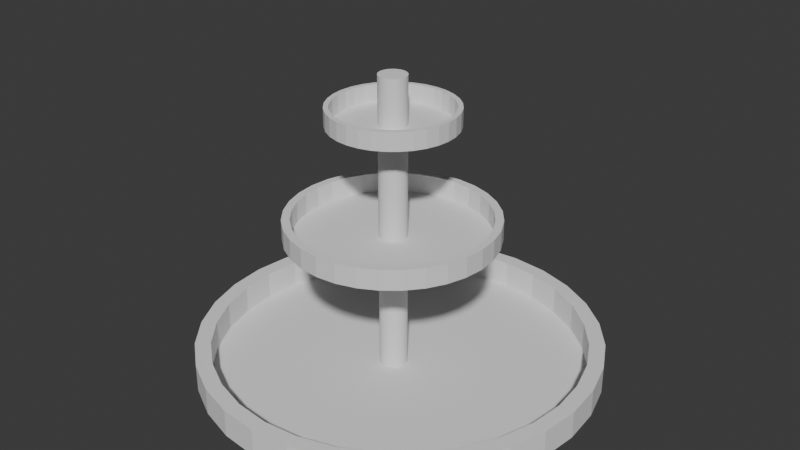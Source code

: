 # Source: Fountain.blend  (saved by Blender 4.0.36; exported with 4.5.12 LTS)
import bpy
from mathutils import Matrix  # noqa: F401  (used for matrix-valued properties, if any)

bpy.ops.wm.read_factory_settings(use_empty=True)
scene = bpy.context.scene
scene.name = 'Scene'

# ---- collections
col_collection = bpy.data.collections.new('Collection'); scene.collection.children.link(col_collection)

# ---- world
world_world = bpy.data.worlds.new('World'); scene.world = world_world
world_world.use_nodes = True; world_world.node_tree.nodes.clear()
_N = world_world.node_tree.nodes; _L = world_world.node_tree.links
n0 = _N.new('ShaderNodeOutputWorld'); n0.name = 'World Output'; n0.location = (300, 300)
n1 = _N.new('ShaderNodeBackground'); n1.name = 'Background'; n1.location = (10, 300)
n1.inputs[0].default_value = (0.05088, 0.05088, 0.05088, 1.0)
_L.new(n1.outputs[0], n0.inputs[0])
n0.is_active_output = True
world_world.color = (0.05088, 0.05088, 0.05088)
world_world.use_sun_shadow = False
world_world.sun_shadow_jitter_overblur = 0.0

# ---- meshes
me_cylinder_004 = bpy.data.meshes.new('Cylinder.004')
me_cylinder_004.from_pydata([(0.0, 1.0, -1.0), (0.0, 0.9223, 1.0), (0.1951, 0.9808, -1.0), (0.1799, 0.9045, 1.0), (0.3827, 0.9239, -1.0), (0.3529, 0.8521, 1.0), (0.5556, 0.8315, -1.0), (0.5124, 0.7668, 1.0), (0.7071, 0.7071, -1.0), (0.6521, 0.6521, 1.0), (0.8315, 0.5556, -1.0), (0.7668, 0.5124, 1.0), (0.9239, 0.3827, -1.0), (0.8521, 0.3529, 1.0), (0.9808, 0.1951, -1.0), (0.9045, 0.1799, 1.0), (1.0, 0.0, -1.0), (0.9223, 0.0, 1.0), (0.9808, -0.1951, -1.0), (0.9045, -0.1799, 1.0), (0.9239, -0.3827, -1.0), (0.8521, -0.3529, 1.0), (0.8315, -0.5556, -1.0), (0.7668, -0.5124, 1.0), (0.7071, -0.7071, -1.0), (0.6521, -0.6521, 1.0), (0.5556, -0.8315, -1.0), (0.5124, -0.7668, 1.0), (0.3827, -0.9239, -1.0), (0.3529, -0.8521, 1.0), (0.1951, -0.9808, -1.0), (0.1799, -0.9045, 1.0), (0.0, -1.0, -1.0), (0.0, -0.9223, 1.0), (-0.1951, -0.9808, -1.0), (-0.1799, -0.9045, 1.0), (-0.3827, -0.9239, -1.0), (-0.3529, -0.8521, 1.0), (-0.5556, -0.8315, -1.0), (-0.5124, -0.7668, 1.0), (-0.7071, -0.7071, -1.0), (-0.6521, -0.6521, 1.0), (-0.8315, -0.5556, -1.0), (-0.7668, -0.5124, 1.0), (-0.9239, -0.3827, -1.0), (-0.8521, -0.3529, 1.0), (-0.9808, -0.1951, -1.0), (-0.9045, -0.1799, 1.0), (-1.0, 0.0, -1.0), (-0.9223, 0.0, 1.0), (-0.9808, 0.1951, -1.0), (-0.9045, 0.1799, 1.0), (-0.9239, 0.3827, -1.0), (-0.8521, 0.3529, 1.0), (-0.8315, 0.5556, -1.0), (-0.7668, 0.5124, 1.0), (-0.7071, 0.7071, -1.0), (-0.6521, 0.6521, 1.0), (-0.5556, 0.8315, -1.0), (-0.5124, 0.7668, 1.0), (-0.3827, 0.9239, -1.0), (-0.3529, 0.8521, 1.0), (-0.1951, 0.9808, -1.0), (-0.1799, 0.9045, 1.0), (0.1951, 0.9808, 1.0), (0.0, 1.0, 1.0), (0.3827, 0.9239, 1.0), (0.5556, 0.8315, 1.0), (0.7071, 0.7071, 1.0), (0.8315, 0.5556, 1.0), (0.9239, 0.3827, 1.0), (0.9808, 0.1951, 1.0), (1.0, 0.0, 1.0), (0.9808, -0.1951, 1.0), (0.9239, -0.3827, 1.0), (0.8315, -0.5556, 1.0), (0.7071, -0.7071, 1.0), (0.5556, -0.8315, 1.0), (0.3827, -0.9239, 1.0), (0.1951, -0.9808, 1.0), (0.0, -1.0, 1.0), (-0.1951, -0.9808, 1.0), (-0.3827, -0.9239, 1.0), (-0.5556, -0.8315, 1.0), (-0.7071, -0.7071, 1.0), (-0.8315, -0.5556, 1.0), (-0.9239, -0.3827, 1.0), (-0.9808, -0.1951, 1.0), (-1.0, 0.0, 1.0), (-0.9808, 0.1951, 1.0), (-0.9239, 0.3827, 1.0), (-0.8315, 0.5556, 1.0), (-0.7071, 0.7071, 1.0), (-0.5556, 0.8315, 1.0), (-0.3827, 0.9239, 1.0), (-0.1951, 0.9808, 1.0), (0.1799, 0.9045, -0.9981), (-1.27e-09, 0.9223, -0.9981), (0.3529, 0.8521, -0.9981), (0.5124, 0.7668, -0.9981), (0.6521, 0.6521, -0.9981), (0.7668, 0.5124, -0.9981), (0.8521, 0.3529, -0.9981), (0.9045, 0.1799, -0.9981), (0.9223, 0.0, -0.9981), (0.9045, -0.1799, -0.9981), (0.8521, -0.3529, -0.9981), (0.7668, -0.5124, -0.9981), (0.6521, -0.6521, -0.9981), (0.5124, -0.7668, -0.9981), (0.3529, -0.8521, -0.9981), (0.1799, -0.9045, -0.9981), (-1.27e-09, -0.9223, -0.9981), (-0.1799, -0.9045, -0.9981), (-0.3529, -0.8521, -0.9981), (-0.5124, -0.7668, -0.9981), (-0.6521, -0.6521, -0.9981), (-0.7668, -0.5124, -0.9981), (-0.8521, -0.3529, -0.9981), (-0.9045, -0.1799, -0.9981), (-0.9223, 0.0, -0.9981), (-0.9045, 0.1799, -0.9981), (-0.8521, 0.3529, -0.9981), (-0.7668, 0.5124, -0.9981), (-0.6521, 0.6521, -0.9981), (-0.5124, 0.7668, -0.9981), (-0.3529, 0.8521, -0.9981), (-0.1799, 0.9045, -0.9981)], [], [(0, 65, 64, 2), (2, 64, 66, 4), (4, 66, 67, 6), (6, 67, 68, 8), (8, 68, 69, 10), (10, 69, 70, 12), (12, 70, 71, 14), (14, 71, 72, 16), (16, 72, 73, 18), (18, 73, 74, 20), (20, 74, 75, 22), (22, 75, 76, 24), (24, 76, 77, 26), (26, 77, 78, 28), (28, 78, 79, 30), (30, 79, 80, 32), (32, 80, 81, 34), (34, 81, 82, 36), (36, 82, 83, 38), (38, 83, 84, 40), (40, 84, 85, 42), (42, 85, 86, 44), (44, 86, 87, 46), (46, 87, 88, 48), (48, 88, 89, 50), (50, 89, 90, 52), (52, 90, 91, 54), (54, 91, 92, 56), (56, 92, 93, 58), (58, 93, 94, 60), (27, 25, 108, 109), (60, 94, 95, 62), (62, 95, 65, 0), (0, 2, 4, 6, 8, 10, 12, 14, 16, 18, 20, 22, 24, 26, 28, 30, 32, 34, 36, 38, 40, 42, 44, 46, 48, 50, 52, 54, 56, 58, 60, 62), (1, 3, 64, 65), (3, 5, 66, 64), (5, 7, 67, 66), (7, 9, 68, 67), (9, 11, 69, 68), (11, 13, 70, 69), (13, 15, 71, 70), (15, 17, 72, 71), (17, 19, 73, 72), (19, 21, 74, 73), (21, 23, 75, 74), (23, 25, 76, 75), (25, 27, 77, 76), (27, 29, 78, 77), (29, 31, 79, 78), (31, 33, 80, 79), (33, 35, 81, 80), (35, 37, 82, 81), (37, 39, 83, 82), (39, 41, 84, 83), (41, 43, 85, 84), (43, 45, 86, 85), (45, 47, 87, 86), (47, 49, 88, 87), (49, 51, 89, 88), (51, 53, 90, 89), (53, 55, 91, 90), (55, 57, 92, 91), (57, 59, 93, 92), (59, 61, 94, 93), (61, 63, 95, 94), (63, 1, 65, 95), (96, 97, 127, 126, 125, 124, 123, 122, 121, 120, 119, 118, 117, 116, 115, 114, 113, 112, 111, 110, 109, 108, 107, 106, 105, 104, 103, 102, 101, 100, 99, 98), (55, 53, 122, 123), (29, 27, 109, 110), (3, 1, 97, 96), (57, 55, 123, 124), (31, 29, 110, 111), (5, 3, 96, 98), (59, 57, 124, 125), (33, 31, 111, 112), (7, 5, 98, 99), (61, 59, 125, 126), (35, 33, 112, 113), (9, 7, 99, 100), (63, 61, 126, 127), (37, 35, 113, 114), (11, 9, 100, 101), (1, 63, 127, 97), (39, 37, 114, 115), (13, 11, 101, 102), (41, 39, 115, 116), (15, 13, 102, 103), (43, 41, 116, 117), (17, 15, 103, 104), (45, 43, 117, 118), (19, 17, 104, 105), (47, 45, 118, 119), (21, 19, 105, 106), (49, 47, 119, 120), (23, 21, 106, 107), (51, 49, 120, 121), (25, 23, 107, 108), (53, 51, 121, 122)])
_uv = me_cylinder_004.uv_layers.new(name='UVMap')
_uv.uv.foreach_set('vector', [1.0, 0.5, 1.0, 1.0, 0.9688, 1.0, 0.9688, 0.5, 0.9688, 0.5, 0.9688, 1.0, 0.9375, 1.0, 0.9375, 0.5, 0.9375, 0.5, 0.9375, 1.0, 0.9062, 1.0, 0.9062, 0.5, 0.9062, 0.5, 0.9062, 1.0, 0.875, 1.0, 0.875, 0.5, 0.875, 0.5, 0.875, 1.0, 0.8438, 1.0, 0.8438, 0.5, 0.8438, 0.5, 0.8438, 1.0, 0.8125, 1.0, 0.8125, 0.5, 0.8125, 0.5, 0.8125, 1.0, 0.7812, 1.0, 0.7812, 0.5, 0.7812, 0.5, 0.7812, 1.0, 0.75, 1.0, 0.75, 0.5, 0.75, 0.5, 0.75, 1.0, 0.7188, 1.0, 0.7188, 0.5, 0.7188, 0.5, 0.7188, 1.0, 0.6875, 1.0, 0.6875, 0.5, 0.6875, 0.5, 0.6875, 1.0, 0.6562, 1.0, 0.6562, 0.5, 0.6562, 0.5, 0.6562, 1.0, 0.625, 1.0, 0.625, 0.5, 0.625, 0.5, 0.625, 1.0, 0.5938, 1.0, 0.5938, 0.5, 0.5938, 0.5, 0.5938, 1.0, 0.5625, 1.0, 0.5625, 0.5, 0.5625, 0.5, 0.5625, 1.0, 0.5312, 1.0, 0.5312, 0.5, 0.5312, 0.5, 0.5312, 1.0, 0.5, 1.0, 0.5, 0.5, 0.5, 0.5, 0.5, 1.0, 0.4688, 1.0, 0.4688, 0.5, 0.4688, 0.5, 0.4688, 1.0, 0.4375, 1.0, 0.4375, 0.5, 0.4375, 0.5, 0.4375, 1.0, 0.4062, 1.0, 0.4062, 0.5, 0.4062, 0.5, 0.4062, 1.0, 0.375, 1.0, 0.375, 0.5, 0.375, 0.5, 0.375, 1.0, 0.3438, 1.0, 0.3438, 0.5, 0.3438, 0.5, 0.3438, 1.0, 0.3125, 1.0, 0.3125, 0.5, 0.3125, 0.5, 0.3125, 1.0, 0.2812, 1.0, 0.2812, 0.5, 0.2812, 0.5, 0.2812, 1.0, 0.25, 1.0, 0.25, 0.5, 0.25, 0.5, 0.25, 1.0, 0.2188, 1.0, 0.2188, 0.5, 0.2188, 0.5, 0.2188, 1.0, 0.1875, 1.0, 0.1875, 0.5, 0.1875, 0.5, 0.1875, 1.0, 0.1562, 1.0, 0.1562, 0.5, 0.1562, 0.5, 0.1562, 1.0, 0.125, 1.0, 0.125, 0.5, 0.125, 0.5, 0.125, 1.0, 0.09375, 1.0, 0.09375, 0.5, 0.09375, 0.5, 0.09375, 1.0, 0.0625, 1.0, 0.0625, 0.5, 0.373, 0.06596, 0.4065, 0.09349, 0.4065, 0.09349, 0.373, 0.06596, 0.0625, 0.5, 0.0625, 1.0, 0.03125, 1.0, 0.03125, 0.5, 0.03125, 0.5, 0.03125, 1.0, 0.0, 1.0, 0.0, 0.5, 0.75, 0.49, 0.7968, 0.4854, 0.8418, 0.4717, 0.8833, 0.4496, 0.9197, 0.4197, 0.9496, 0.3833, 0.9717, 0.3418, 0.9854, 0.2968, 0.99, 0.25, 0.9854, 0.2032, 0.9717, 0.1582, 0.9496, 0.1167, 0.9197, 0.08029, 0.8833, 0.05045, 0.8418, 0.02827, 0.7968, 0.01461, 0.75, 0.01, 0.7032, 0.01461, 0.6582, 0.02827, 0.6167, 0.05045, 0.5803, 0.08029, 0.5504, 0.1167, 0.5283, 0.1582, 0.5146, 0.2032, 0.51, 0.25, 0.5146, 0.2968, 0.5283, 0.3418, 0.5504, 0.3833, 0.5803, 0.4197, 0.6167, 0.4496, 0.6582, 0.4717, 0.7032, 0.4854, 0.25, 0.4713, 0.2932, 0.4671, 0.2968, 0.4854, 0.25, 0.49, 0.2932, 0.4671, 0.3347, 0.4545, 0.3418, 0.4717, 0.2968, 0.4854, 0.3347, 0.4545, 0.373, 0.434, 0.3833, 0.4496, 0.3418, 0.4717, 0.373, 0.434, 0.4065, 0.4065, 0.4197, 0.4197, 0.3833, 0.4496, 0.4065, 0.4065, 0.434, 0.373, 0.4496, 0.3833, 0.4197, 0.4197, 0.434, 0.373, 0.4545, 0.3347, 0.4717, 0.3418, 0.4496, 0.3833, 0.4545, 0.3347, 0.4671, 0.2932, 0.4854, 0.2968, 0.4717, 0.3418, 0.4671, 0.2932, 0.4713, 0.25, 0.49, 0.25, 0.4854, 0.2968, 0.4713, 0.25, 0.4671, 0.2068, 0.4854, 0.2032, 0.49, 0.25, 0.4671, 0.2068, 0.4545, 0.1653, 0.4717, 0.1582, 0.4854, 0.2032, 0.4545, 0.1653, 0.434, 0.127, 0.4496, 0.1167, 0.4717, 0.1582, 0.434, 0.127, 0.4065, 0.09349, 0.4197, 0.08029, 0.4496, 0.1167, 0.4065, 0.09349, 0.373, 0.06596, 0.3833, 0.05045, 0.4197, 0.08029, 0.373, 0.06596, 0.3347, 0.0455, 0.3418, 0.02827, 0.3833, 0.05045, 0.3347, 0.0455, 0.2932, 0.03291, 0.2968, 0.01461, 0.3418, 0.02827, 0.2932, 0.03291, 0.25, 0.02866, 0.25, 0.01, 0.2968, 0.01461, 0.25, 0.02866, 0.2068, 0.03291, 0.2032, 0.01461, 0.25, 0.01, 0.2068, 0.03291, 0.1653, 0.0455, 0.1582, 0.02827, 0.2032, 0.01461, 0.1653, 0.0455, 0.127, 0.06596, 0.1167, 0.05045, 0.1582, 0.02827, 0.127, 0.06596, 0.09349, 0.09349, 0.08029, 0.08029, 0.1167, 0.05045, 0.09349, 0.09349, 0.06596, 0.127, 0.05045, 0.1167, 0.08029, 0.08029, 0.06596, 0.127, 0.0455, 0.1653, 0.02827, 0.1582, 0.05045, 0.1167, 0.0455, 0.1653, 0.03291, 0.2068, 0.01461, 0.2032, 0.02827, 0.1582, 0.03291, 0.2068, 0.02866, 0.25, 0.01, 0.25, 0.01461, 0.2032, 0.02866, 0.25, 0.03291, 0.2932, 0.01461, 0.2968, 0.01, 0.25, 0.03291, 0.2932, 0.0455, 0.3347, 0.02827, 0.3418, 0.01461, 0.2968, 0.0455, 0.3347, 0.06596, 0.373, 0.05045, 0.3833, 0.02827, 0.3418, 0.06596, 0.373, 0.09349, 0.4065, 0.08029, 0.4197, 0.05045, 0.3833, 0.09349, 0.4065, 0.127, 0.434, 0.1167, 0.4496, 0.08029, 0.4197, 0.127, 0.434, 0.1653, 0.4545, 0.1582, 0.4717, 0.1167, 0.4496, 0.1653, 0.4545, 0.2068, 0.4671, 0.2032, 0.4854, 0.1582, 0.4717, 0.2068, 0.4671, 0.25, 0.4713, 0.25, 0.49, 0.2032, 0.4854, 0.2932, 0.4671, 0.25, 0.4713, 0.2068, 0.4671, 0.1653, 0.4545, 0.127, 0.434, 0.09349, 0.4065, 0.06596, 0.373, 0.0455, 0.3347, 0.03291, 0.2932, 0.02866, 0.25, 0.03291, 0.2068, 0.0455, 0.1653, 0.06596, 0.127, 0.09349, 0.09349, 0.127, 0.06596, 0.1653, 0.0455, 0.2068, 0.03291, 0.25, 0.02866, 0.2932, 0.03291, 0.3347, 0.0455, 0.373, 0.06596, 0.4065, 0.09349, 0.434, 0.127, 0.4545, 0.1653, 0.4671, 0.2068, 0.4713, 0.25, 0.4671, 0.2932, 0.4545, 0.3347, 0.434, 0.373, 0.4065, 0.4065, 0.373, 0.434, 0.3347, 0.4545, 0.06596, 0.373, 0.0455, 0.3347, 0.0455, 0.3347, 0.06596, 0.373, 0.3347, 0.0455, 0.373, 0.06596, 0.373, 0.06596, 0.3347, 0.0455, 0.2932, 0.4671, 0.25, 0.4713, 0.25, 0.4713, 0.2932, 0.4671, 0.09349, 0.4065, 0.06596, 0.373, 0.06596, 0.373, 0.09349, 0.4065, 0.2932, 0.03291, 0.3347, 0.0455, 0.3347, 0.0455, 0.2932, 0.03291, 0.3347, 0.4545, 0.2932, 0.4671, 0.2932, 0.4671, 0.3347, 0.4545, 0.127, 0.434, 0.09349, 0.4065, 0.09349, 0.4065, 0.127, 0.434, 0.25, 0.02866, 0.2932, 0.03291, 0.2932, 0.03291, 0.25, 0.02866, 0.373, 0.434, 0.3347, 0.4545, 0.3347, 0.4545, 0.373, 0.434, 0.1653, 0.4545, 0.127, 0.434, 0.127, 0.434, 0.1653, 0.4545, 0.2068, 0.03291, 0.25, 0.02866, 0.25, 0.02866, 0.2068, 0.03291, 0.4065, 0.4065, 0.373, 0.434, 0.373, 0.434, 0.4065, 0.4065, 0.2068, 0.4671, 0.1653, 0.4545, 0.1653, 0.4545, 0.2068, 0.4671, 0.1653, 0.0455, 0.2068, 0.03291, 0.2068, 0.03291, 0.1653, 0.0455, 0.434, 0.373, 0.4065, 0.4065, 0.4065, 0.4065, 0.434, 0.373, 0.25, 0.4713, 0.2068, 0.4671, 0.2068, 0.4671, 0.25, 0.4713, 0.127, 0.06596, 0.1653, 0.0455, 0.1653, 0.0455, 0.127, 0.06596, 0.4545, 0.3347, 0.434, 0.373, 0.434, 0.373, 0.4545, 0.3347, 0.09349, 0.09349, 0.127, 0.06596, 0.127, 0.06596, 0.09349, 0.09349, 0.4671, 0.2932, 0.4545, 0.3347, 0.4545, 0.3347, 0.4671, 0.2932, 0.06596, 0.127, 0.09349, 0.09349, 0.09349, 0.09349, 0.06596, 0.127, 0.4713, 0.25, 0.4671, 0.2932, 0.4671, 0.2932, 0.4713, 0.25, 0.0455, 0.1653, 0.06596, 0.127, 0.06596, 0.127, 0.0455, 0.1653, 0.4671, 0.2068, 0.4713, 0.25, 0.4713, 0.25, 0.4671, 0.2068, 0.03291, 0.2068, 0.0455, 0.1653, 0.0455, 0.1653, 0.03291, 0.2068, 0.4545, 0.1653, 0.4671, 0.2068, 0.4671, 0.2068, 0.4545, 0.1653, 0.02866, 0.25, 0.03291, 0.2068, 0.03291, 0.2068, 0.02866, 0.25, 0.434, 0.127, 0.4545, 0.1653, 0.4545, 0.1653, 0.434, 0.127, 0.03291, 0.2932, 0.02866, 0.25, 0.02866, 0.25, 0.03291, 0.2932, 0.4065, 0.09349, 0.434, 0.127, 0.434, 0.127, 0.4065, 0.09349, 0.0455, 0.3347, 0.03291, 0.2932, 0.03291, 0.2932, 0.0455, 0.3347])
me_cylinder_004.update()
me_cylinder_005 = bpy.data.meshes.new('Cylinder.005')
me_cylinder_005.from_pydata([(0.0, 1.0, -1.0), (0.0, 1.0, 1.0), (0.1951, 0.9808, -1.0), (0.1951, 0.9808, 1.0), (0.3827, 0.9239, -1.0), (0.3827, 0.9239, 1.0), (0.5556, 0.8315, -1.0), (0.5556, 0.8315, 1.0), (0.7071, 0.7071, -1.0), (0.7071, 0.7071, 1.0), (0.8315, 0.5556, -1.0), (0.8315, 0.5556, 1.0), (0.9239, 0.3827, -1.0), (0.9239, 0.3827, 1.0), (0.9808, 0.1951, -1.0), (0.9808, 0.1951, 1.0), (1.0, 0.0, -1.0), (1.0, 0.0, 1.0), (0.9808, -0.1951, -1.0), (0.9808, -0.1951, 1.0), (0.9239, -0.3827, -1.0), (0.9239, -0.3827, 1.0), (0.8315, -0.5556, -1.0), (0.8315, -0.5556, 1.0), (0.7071, -0.7071, -1.0), (0.7071, -0.7071, 1.0), (0.5556, -0.8315, -1.0), (0.5556, -0.8315, 1.0), (0.3827, -0.9239, -1.0), (0.3827, -0.9239, 1.0), (0.1951, -0.9808, -1.0), (0.1951, -0.9808, 1.0), (0.0, -1.0, -1.0), (0.0, -1.0, 1.0), (-0.1951, -0.9808, -1.0), (-0.1951, -0.9808, 1.0), (-0.3827, -0.9239, -1.0), (-0.3827, -0.9239, 1.0), (-0.5556, -0.8315, -1.0), (-0.5556, -0.8315, 1.0), (-0.7071, -0.7071, -1.0), (-0.7071, -0.7071, 1.0), (-0.8315, -0.5556, -1.0), (-0.8315, -0.5556, 1.0), (-0.9239, -0.3827, -1.0), (-0.9239, -0.3827, 1.0), (-0.9808, -0.1951, -1.0), (-0.9808, -0.1951, 1.0), (-1.0, 0.0, -1.0), (-1.0, 0.0, 1.0), (-0.9808, 0.1951, -1.0), (-0.9808, 0.1951, 1.0), (-0.9239, 0.3827, -1.0), (-0.9239, 0.3827, 1.0), (-0.8315, 0.5556, -1.0), (-0.8315, 0.5556, 1.0), (-0.7071, 0.7071, -1.0), (-0.7071, 0.7071, 1.0), (-0.5556, 0.8315, -1.0), (-0.5556, 0.8315, 1.0), (-0.3827, 0.9239, -1.0), (-0.3827, 0.9239, 1.0), (-0.1951, 0.9808, -1.0), (-0.1951, 0.9808, 1.0)], [], [(0, 1, 3, 2), (2, 3, 5, 4), (4, 5, 7, 6), (6, 7, 9, 8), (8, 9, 11, 10), (10, 11, 13, 12), (12, 13, 15, 14), (14, 15, 17, 16), (16, 17, 19, 18), (18, 19, 21, 20), (20, 21, 23, 22), (22, 23, 25, 24), (24, 25, 27, 26), (26, 27, 29, 28), (28, 29, 31, 30), (30, 31, 33, 32), (32, 33, 35, 34), (34, 35, 37, 36), (36, 37, 39, 38), (38, 39, 41, 40), (40, 41, 43, 42), (42, 43, 45, 44), (44, 45, 47, 46), (46, 47, 49, 48), (48, 49, 51, 50), (50, 51, 53, 52), (52, 53, 55, 54), (54, 55, 57, 56), (56, 57, 59, 58), (58, 59, 61, 60), (3, 1, 63, 61, 59, 57, 55, 53, 51, 49, 47, 45, 43, 41, 39, 37, 35, 33, 31, 29, 27, 25, 23, 21, 19, 17, 15, 13, 11, 9, 7, 5), (60, 61, 63, 62), (62, 63, 1, 0), (0, 2, 4, 6, 8, 10, 12, 14, 16, 18, 20, 22, 24, 26, 28, 30, 32, 34, 36, 38, 40, 42, 44, 46, 48, 50, 52, 54, 56, 58, 60, 62)])
_uv = me_cylinder_005.uv_layers.new(name='UVMap')
_uv.uv.foreach_set('vector', [1.0, 0.5, 1.0, 1.0, 0.9688, 1.0, 0.9688, 0.5, 0.9688, 0.5, 0.9688, 1.0, 0.9375, 1.0, 0.9375, 0.5, 0.9375, 0.5, 0.9375, 1.0, 0.9062, 1.0, 0.9062, 0.5, 0.9062, 0.5, 0.9062, 1.0, 0.875, 1.0, 0.875, 0.5, 0.875, 0.5, 0.875, 1.0, 0.8438, 1.0, 0.8438, 0.5, 0.8438, 0.5, 0.8438, 1.0, 0.8125, 1.0, 0.8125, 0.5, 0.8125, 0.5, 0.8125, 1.0, 0.7812, 1.0, 0.7812, 0.5, 0.7812, 0.5, 0.7812, 1.0, 0.75, 1.0, 0.75, 0.5, 0.75, 0.5, 0.75, 1.0, 0.7188, 1.0, 0.7188, 0.5, 0.7188, 0.5, 0.7188, 1.0, 0.6875, 1.0, 0.6875, 0.5, 0.6875, 0.5, 0.6875, 1.0, 0.6562, 1.0, 0.6562, 0.5, 0.6562, 0.5, 0.6562, 1.0, 0.625, 1.0, 0.625, 0.5, 0.625, 0.5, 0.625, 1.0, 0.5938, 1.0, 0.5938, 0.5, 0.5938, 0.5, 0.5938, 1.0, 0.5625, 1.0, 0.5625, 0.5, 0.5625, 0.5, 0.5625, 1.0, 0.5312, 1.0, 0.5312, 0.5, 0.5312, 0.5, 0.5312, 1.0, 0.5, 1.0, 0.5, 0.5, 0.5, 0.5, 0.5, 1.0, 0.4688, 1.0, 0.4688, 0.5, 0.4688, 0.5, 0.4688, 1.0, 0.4375, 1.0, 0.4375, 0.5, 0.4375, 0.5, 0.4375, 1.0, 0.4062, 1.0, 0.4062, 0.5, 0.4062, 0.5, 0.4062, 1.0, 0.375, 1.0, 0.375, 0.5, 0.375, 0.5, 0.375, 1.0, 0.3438, 1.0, 0.3438, 0.5, 0.3438, 0.5, 0.3438, 1.0, 0.3125, 1.0, 0.3125, 0.5, 0.3125, 0.5, 0.3125, 1.0, 0.2812, 1.0, 0.2812, 0.5, 0.2812, 0.5, 0.2812, 1.0, 0.25, 1.0, 0.25, 0.5, 0.25, 0.5, 0.25, 1.0, 0.2188, 1.0, 0.2188, 0.5, 0.2188, 0.5, 0.2188, 1.0, 0.1875, 1.0, 0.1875, 0.5, 0.1875, 0.5, 0.1875, 1.0, 0.1562, 1.0, 0.1562, 0.5, 0.1562, 0.5, 0.1562, 1.0, 0.125, 1.0, 0.125, 0.5, 0.125, 0.5, 0.125, 1.0, 0.09375, 1.0, 0.09375, 0.5, 0.09375, 0.5, 0.09375, 1.0, 0.0625, 1.0, 0.0625, 0.5, 0.2968, 0.4854, 0.25, 0.49, 0.2032, 0.4854, 0.1582, 0.4717, 0.1167, 0.4496, 0.08029, 0.4197, 0.05045, 0.3833, 0.02827, 0.3418, 0.01461, 0.2968, 0.01, 0.25, 0.01461, 0.2032, 0.02827, 0.1582, 0.05045, 0.1167, 0.08029, 0.08029, 0.1167, 0.05045, 0.1582, 0.02827, 0.2032, 0.01461, 0.25, 0.01, 0.2968, 0.01461, 0.3418, 0.02827, 0.3833, 0.05045, 0.4197, 0.08029, 0.4496, 0.1167, 0.4717, 0.1582, 0.4854, 0.2032, 0.49, 0.25, 0.4854, 0.2968, 0.4717, 0.3418, 0.4496, 0.3833, 0.4197, 0.4197, 0.3833, 0.4496, 0.3418, 0.4717, 0.0625, 0.5, 0.0625, 1.0, 0.03125, 1.0, 0.03125, 0.5, 0.03125, 0.5, 0.03125, 1.0, 0.0, 1.0, 0.0, 0.5, 0.75, 0.49, 0.7968, 0.4854, 0.8418, 0.4717, 0.8833, 0.4496, 0.9197, 0.4197, 0.9496, 0.3833, 0.9717, 0.3418, 0.9854, 0.2968, 0.99, 0.25, 0.9854, 0.2032, 0.9717, 0.1582, 0.9496, 0.1167, 0.9197, 0.08029, 0.8833, 0.05045, 0.8418, 0.02827, 0.7968, 0.01461, 0.75, 0.01, 0.7032, 0.01461, 0.6582, 0.02827, 0.6167, 0.05045, 0.5803, 0.08029, 0.5504, 0.1167, 0.5283, 0.1582, 0.5146, 0.2032, 0.51, 0.25, 0.5146, 0.2968, 0.5283, 0.3418, 0.5504, 0.3833, 0.5803, 0.4197, 0.6167, 0.4496, 0.6582, 0.4717, 0.7032, 0.4854])
me_cylinder_005.update()
me_cylinder_001 = bpy.data.meshes.new('Cylinder.001')
me_cylinder_001.from_pydata([(0.0, 1.0, -1.0), (0.0, 0.9223, 1.0), (0.1951, 0.9808, -1.0), (0.1799, 0.9045, 1.0), (0.3827, 0.9239, -1.0), (0.3529, 0.8521, 1.0), (0.5556, 0.8315, -1.0), (0.5124, 0.7668, 1.0), (0.7071, 0.7071, -1.0), (0.6521, 0.6521, 1.0), (0.8315, 0.5556, -1.0), (0.7668, 0.5124, 1.0), (0.9239, 0.3827, -1.0), (0.8521, 0.3529, 1.0), (0.9808, 0.1951, -1.0), (0.9045, 0.1799, 1.0), (1.0, 0.0, -1.0), (0.9223, 0.0, 1.0), (0.9808, -0.1951, -1.0), (0.9045, -0.1799, 1.0), (0.9239, -0.3827, -1.0), (0.8521, -0.3529, 1.0), (0.8315, -0.5556, -1.0), (0.7668, -0.5124, 1.0), (0.7071, -0.7071, -1.0), (0.6521, -0.6521, 1.0), (0.5556, -0.8315, -1.0), (0.5124, -0.7668, 1.0), (0.3827, -0.9239, -1.0), (0.3529, -0.8521, 1.0), (0.1951, -0.9808, -1.0), (0.1799, -0.9045, 1.0), (0.0, -1.0, -1.0), (0.0, -0.9223, 1.0), (-0.1951, -0.9808, -1.0), (-0.1799, -0.9045, 1.0), (-0.3827, -0.9239, -1.0), (-0.3529, -0.8521, 1.0), (-0.5556, -0.8315, -1.0), (-0.5124, -0.7668, 1.0), (-0.7071, -0.7071, -1.0), (-0.6521, -0.6521, 1.0), (-0.8315, -0.5556, -1.0), (-0.7668, -0.5124, 1.0), (-0.9239, -0.3827, -1.0), (-0.8521, -0.3529, 1.0), (-0.9808, -0.1951, -1.0), (-0.9045, -0.1799, 1.0), (-1.0, 0.0, -1.0), (-0.9223, 0.0, 1.0), (-0.9808, 0.1951, -1.0), (-0.9045, 0.1799, 1.0), (-0.9239, 0.3827, -1.0), (-0.8521, 0.3529, 1.0), (-0.8315, 0.5556, -1.0), (-0.7668, 0.5124, 1.0), (-0.7071, 0.7071, -1.0), (-0.6521, 0.6521, 1.0), (-0.5556, 0.8315, -1.0), (-0.5124, 0.7668, 1.0), (-0.3827, 0.9239, -1.0), (-0.3529, 0.8521, 1.0), (-0.1951, 0.9808, -1.0), (-0.1799, 0.9045, 1.0), (0.1951, 0.9808, 1.0), (0.0, 1.0, 1.0), (0.3827, 0.9239, 1.0), (0.5556, 0.8315, 1.0), (0.7071, 0.7071, 1.0), (0.8315, 0.5556, 1.0), (0.9239, 0.3827, 1.0), (0.9808, 0.1951, 1.0), (1.0, 0.0, 1.0), (0.9808, -0.1951, 1.0), (0.9239, -0.3827, 1.0), (0.8315, -0.5556, 1.0), (0.7071, -0.7071, 1.0), (0.5556, -0.8315, 1.0), (0.3827, -0.9239, 1.0), (0.1951, -0.9808, 1.0), (0.0, -1.0, 1.0), (-0.1951, -0.9808, 1.0), (-0.3827, -0.9239, 1.0), (-0.5556, -0.8315, 1.0), (-0.7071, -0.7071, 1.0), (-0.8315, -0.5556, 1.0), (-0.9239, -0.3827, 1.0), (-0.9808, -0.1951, 1.0), (-1.0, 0.0, 1.0), (-0.9808, 0.1951, 1.0), (-0.9239, 0.3827, 1.0), (-0.8315, 0.5556, 1.0), (-0.7071, 0.7071, 1.0), (-0.5556, 0.8315, 1.0), (-0.3827, 0.9239, 1.0), (-0.1951, 0.9808, 1.0), (0.1799, 0.9045, -0.9981), (-1.27e-09, 0.9223, -0.9981), (0.3529, 0.8521, -0.9981), (0.5124, 0.7668, -0.9981), (0.6521, 0.6521, -0.9981), (0.7668, 0.5124, -0.9981), (0.8521, 0.3529, -0.9981), (0.9045, 0.1799, -0.9981), (0.9223, 0.0, -0.9981), (0.9045, -0.1799, -0.9981), (0.8521, -0.3529, -0.9981), (0.7668, -0.5124, -0.9981), (0.6521, -0.6521, -0.9981), (0.5124, -0.7668, -0.9981), (0.3529, -0.8521, -0.9981), (0.1799, -0.9045, -0.9981), (-1.27e-09, -0.9223, -0.9981), (-0.1799, -0.9045, -0.9981), (-0.3529, -0.8521, -0.9981), (-0.5124, -0.7668, -0.9981), (-0.6521, -0.6521, -0.9981), (-0.7668, -0.5124, -0.9981), (-0.8521, -0.3529, -0.9981), (-0.9045, -0.1799, -0.9981), (-0.9223, 0.0, -0.9981), (-0.9045, 0.1799, -0.9981), (-0.8521, 0.3529, -0.9981), (-0.7668, 0.5124, -0.9981), (-0.6521, 0.6521, -0.9981), (-0.5124, 0.7668, -0.9981), (-0.3529, 0.8521, -0.9981), (-0.1799, 0.9045, -0.9981)], [], [(0, 65, 64, 2), (2, 64, 66, 4), (4, 66, 67, 6), (6, 67, 68, 8), (8, 68, 69, 10), (10, 69, 70, 12), (12, 70, 71, 14), (14, 71, 72, 16), (16, 72, 73, 18), (18, 73, 74, 20), (20, 74, 75, 22), (22, 75, 76, 24), (24, 76, 77, 26), (26, 77, 78, 28), (28, 78, 79, 30), (30, 79, 80, 32), (32, 80, 81, 34), (34, 81, 82, 36), (36, 82, 83, 38), (38, 83, 84, 40), (40, 84, 85, 42), (42, 85, 86, 44), (44, 86, 87, 46), (46, 87, 88, 48), (48, 88, 89, 50), (50, 89, 90, 52), (52, 90, 91, 54), (54, 91, 92, 56), (56, 92, 93, 58), (58, 93, 94, 60), (27, 25, 108, 109), (60, 94, 95, 62), (62, 95, 65, 0), (0, 2, 4, 6, 8, 10, 12, 14, 16, 18, 20, 22, 24, 26, 28, 30, 32, 34, 36, 38, 40, 42, 44, 46, 48, 50, 52, 54, 56, 58, 60, 62), (1, 3, 64, 65), (3, 5, 66, 64), (5, 7, 67, 66), (7, 9, 68, 67), (9, 11, 69, 68), (11, 13, 70, 69), (13, 15, 71, 70), (15, 17, 72, 71), (17, 19, 73, 72), (19, 21, 74, 73), (21, 23, 75, 74), (23, 25, 76, 75), (25, 27, 77, 76), (27, 29, 78, 77), (29, 31, 79, 78), (31, 33, 80, 79), (33, 35, 81, 80), (35, 37, 82, 81), (37, 39, 83, 82), (39, 41, 84, 83), (41, 43, 85, 84), (43, 45, 86, 85), (45, 47, 87, 86), (47, 49, 88, 87), (49, 51, 89, 88), (51, 53, 90, 89), (53, 55, 91, 90), (55, 57, 92, 91), (57, 59, 93, 92), (59, 61, 94, 93), (61, 63, 95, 94), (63, 1, 65, 95), (96, 97, 127, 126, 125, 124, 123, 122, 121, 120, 119, 118, 117, 116, 115, 114, 113, 112, 111, 110, 109, 108, 107, 106, 105, 104, 103, 102, 101, 100, 99, 98), (55, 53, 122, 123), (29, 27, 109, 110), (3, 1, 97, 96), (57, 55, 123, 124), (31, 29, 110, 111), (5, 3, 96, 98), (59, 57, 124, 125), (33, 31, 111, 112), (7, 5, 98, 99), (61, 59, 125, 126), (35, 33, 112, 113), (9, 7, 99, 100), (63, 61, 126, 127), (37, 35, 113, 114), (11, 9, 100, 101), (1, 63, 127, 97), (39, 37, 114, 115), (13, 11, 101, 102), (41, 39, 115, 116), (15, 13, 102, 103), (43, 41, 116, 117), (17, 15, 103, 104), (45, 43, 117, 118), (19, 17, 104, 105), (47, 45, 118, 119), (21, 19, 105, 106), (49, 47, 119, 120), (23, 21, 106, 107), (51, 49, 120, 121), (25, 23, 107, 108), (53, 51, 121, 122)])
_uv = me_cylinder_001.uv_layers.new(name='UVMap')
_uv.uv.foreach_set('vector', [1.0, 0.5, 1.0, 1.0, 0.9688, 1.0, 0.9688, 0.5, 0.9688, 0.5, 0.9688, 1.0, 0.9375, 1.0, 0.9375, 0.5, 0.9375, 0.5, 0.9375, 1.0, 0.9062, 1.0, 0.9062, 0.5, 0.9062, 0.5, 0.9062, 1.0, 0.875, 1.0, 0.875, 0.5, 0.875, 0.5, 0.875, 1.0, 0.8438, 1.0, 0.8438, 0.5, 0.8438, 0.5, 0.8438, 1.0, 0.8125, 1.0, 0.8125, 0.5, 0.8125, 0.5, 0.8125, 1.0, 0.7812, 1.0, 0.7812, 0.5, 0.7812, 0.5, 0.7812, 1.0, 0.75, 1.0, 0.75, 0.5, 0.75, 0.5, 0.75, 1.0, 0.7188, 1.0, 0.7188, 0.5, 0.7188, 0.5, 0.7188, 1.0, 0.6875, 1.0, 0.6875, 0.5, 0.6875, 0.5, 0.6875, 1.0, 0.6562, 1.0, 0.6562, 0.5, 0.6562, 0.5, 0.6562, 1.0, 0.625, 1.0, 0.625, 0.5, 0.625, 0.5, 0.625, 1.0, 0.5938, 1.0, 0.5938, 0.5, 0.5938, 0.5, 0.5938, 1.0, 0.5625, 1.0, 0.5625, 0.5, 0.5625, 0.5, 0.5625, 1.0, 0.5312, 1.0, 0.5312, 0.5, 0.5312, 0.5, 0.5312, 1.0, 0.5, 1.0, 0.5, 0.5, 0.5, 0.5, 0.5, 1.0, 0.4688, 1.0, 0.4688, 0.5, 0.4688, 0.5, 0.4688, 1.0, 0.4375, 1.0, 0.4375, 0.5, 0.4375, 0.5, 0.4375, 1.0, 0.4062, 1.0, 0.4062, 0.5, 0.4062, 0.5, 0.4062, 1.0, 0.375, 1.0, 0.375, 0.5, 0.375, 0.5, 0.375, 1.0, 0.3438, 1.0, 0.3438, 0.5, 0.3438, 0.5, 0.3438, 1.0, 0.3125, 1.0, 0.3125, 0.5, 0.3125, 0.5, 0.3125, 1.0, 0.2812, 1.0, 0.2812, 0.5, 0.2812, 0.5, 0.2812, 1.0, 0.25, 1.0, 0.25, 0.5, 0.25, 0.5, 0.25, 1.0, 0.2188, 1.0, 0.2188, 0.5, 0.2188, 0.5, 0.2188, 1.0, 0.1875, 1.0, 0.1875, 0.5, 0.1875, 0.5, 0.1875, 1.0, 0.1562, 1.0, 0.1562, 0.5, 0.1562, 0.5, 0.1562, 1.0, 0.125, 1.0, 0.125, 0.5, 0.125, 0.5, 0.125, 1.0, 0.09375, 1.0, 0.09375, 0.5, 0.09375, 0.5, 0.09375, 1.0, 0.0625, 1.0, 0.0625, 0.5, 0.373, 0.06596, 0.4065, 0.09349, 0.4065, 0.09349, 0.373, 0.06596, 0.0625, 0.5, 0.0625, 1.0, 0.03125, 1.0, 0.03125, 0.5, 0.03125, 0.5, 0.03125, 1.0, 0.0, 1.0, 0.0, 0.5, 0.75, 0.49, 0.7968, 0.4854, 0.8418, 0.4717, 0.8833, 0.4496, 0.9197, 0.4197, 0.9496, 0.3833, 0.9717, 0.3418, 0.9854, 0.2968, 0.99, 0.25, 0.9854, 0.2032, 0.9717, 0.1582, 0.9496, 0.1167, 0.9197, 0.08029, 0.8833, 0.05045, 0.8418, 0.02827, 0.7968, 0.01461, 0.75, 0.01, 0.7032, 0.01461, 0.6582, 0.02827, 0.6167, 0.05045, 0.5803, 0.08029, 0.5504, 0.1167, 0.5283, 0.1582, 0.5146, 0.2032, 0.51, 0.25, 0.5146, 0.2968, 0.5283, 0.3418, 0.5504, 0.3833, 0.5803, 0.4197, 0.6167, 0.4496, 0.6582, 0.4717, 0.7032, 0.4854, 0.25, 0.4713, 0.2932, 0.4671, 0.2968, 0.4854, 0.25, 0.49, 0.2932, 0.4671, 0.3347, 0.4545, 0.3418, 0.4717, 0.2968, 0.4854, 0.3347, 0.4545, 0.373, 0.434, 0.3833, 0.4496, 0.3418, 0.4717, 0.373, 0.434, 0.4065, 0.4065, 0.4197, 0.4197, 0.3833, 0.4496, 0.4065, 0.4065, 0.434, 0.373, 0.4496, 0.3833, 0.4197, 0.4197, 0.434, 0.373, 0.4545, 0.3347, 0.4717, 0.3418, 0.4496, 0.3833, 0.4545, 0.3347, 0.4671, 0.2932, 0.4854, 0.2968, 0.4717, 0.3418, 0.4671, 0.2932, 0.4713, 0.25, 0.49, 0.25, 0.4854, 0.2968, 0.4713, 0.25, 0.4671, 0.2068, 0.4854, 0.2032, 0.49, 0.25, 0.4671, 0.2068, 0.4545, 0.1653, 0.4717, 0.1582, 0.4854, 0.2032, 0.4545, 0.1653, 0.434, 0.127, 0.4496, 0.1167, 0.4717, 0.1582, 0.434, 0.127, 0.4065, 0.09349, 0.4197, 0.08029, 0.4496, 0.1167, 0.4065, 0.09349, 0.373, 0.06596, 0.3833, 0.05045, 0.4197, 0.08029, 0.373, 0.06596, 0.3347, 0.0455, 0.3418, 0.02827, 0.3833, 0.05045, 0.3347, 0.0455, 0.2932, 0.03291, 0.2968, 0.01461, 0.3418, 0.02827, 0.2932, 0.03291, 0.25, 0.02866, 0.25, 0.01, 0.2968, 0.01461, 0.25, 0.02866, 0.2068, 0.03291, 0.2032, 0.01461, 0.25, 0.01, 0.2068, 0.03291, 0.1653, 0.0455, 0.1582, 0.02827, 0.2032, 0.01461, 0.1653, 0.0455, 0.127, 0.06596, 0.1167, 0.05045, 0.1582, 0.02827, 0.127, 0.06596, 0.09349, 0.09349, 0.08029, 0.08029, 0.1167, 0.05045, 0.09349, 0.09349, 0.06596, 0.127, 0.05045, 0.1167, 0.08029, 0.08029, 0.06596, 0.127, 0.0455, 0.1653, 0.02827, 0.1582, 0.05045, 0.1167, 0.0455, 0.1653, 0.03291, 0.2068, 0.01461, 0.2032, 0.02827, 0.1582, 0.03291, 0.2068, 0.02866, 0.25, 0.01, 0.25, 0.01461, 0.2032, 0.02866, 0.25, 0.03291, 0.2932, 0.01461, 0.2968, 0.01, 0.25, 0.03291, 0.2932, 0.0455, 0.3347, 0.02827, 0.3418, 0.01461, 0.2968, 0.0455, 0.3347, 0.06596, 0.373, 0.05045, 0.3833, 0.02827, 0.3418, 0.06596, 0.373, 0.09349, 0.4065, 0.08029, 0.4197, 0.05045, 0.3833, 0.09349, 0.4065, 0.127, 0.434, 0.1167, 0.4496, 0.08029, 0.4197, 0.127, 0.434, 0.1653, 0.4545, 0.1582, 0.4717, 0.1167, 0.4496, 0.1653, 0.4545, 0.2068, 0.4671, 0.2032, 0.4854, 0.1582, 0.4717, 0.2068, 0.4671, 0.25, 0.4713, 0.25, 0.49, 0.2032, 0.4854, 0.2932, 0.4671, 0.25, 0.4713, 0.2068, 0.4671, 0.1653, 0.4545, 0.127, 0.434, 0.09349, 0.4065, 0.06596, 0.373, 0.0455, 0.3347, 0.03291, 0.2932, 0.02866, 0.25, 0.03291, 0.2068, 0.0455, 0.1653, 0.06596, 0.127, 0.09349, 0.09349, 0.127, 0.06596, 0.1653, 0.0455, 0.2068, 0.03291, 0.25, 0.02866, 0.2932, 0.03291, 0.3347, 0.0455, 0.373, 0.06596, 0.4065, 0.09349, 0.434, 0.127, 0.4545, 0.1653, 0.4671, 0.2068, 0.4713, 0.25, 0.4671, 0.2932, 0.4545, 0.3347, 0.434, 0.373, 0.4065, 0.4065, 0.373, 0.434, 0.3347, 0.4545, 0.06596, 0.373, 0.0455, 0.3347, 0.0455, 0.3347, 0.06596, 0.373, 0.3347, 0.0455, 0.373, 0.06596, 0.373, 0.06596, 0.3347, 0.0455, 0.2932, 0.4671, 0.25, 0.4713, 0.25, 0.4713, 0.2932, 0.4671, 0.09349, 0.4065, 0.06596, 0.373, 0.06596, 0.373, 0.09349, 0.4065, 0.2932, 0.03291, 0.3347, 0.0455, 0.3347, 0.0455, 0.2932, 0.03291, 0.3347, 0.4545, 0.2932, 0.4671, 0.2932, 0.4671, 0.3347, 0.4545, 0.127, 0.434, 0.09349, 0.4065, 0.09349, 0.4065, 0.127, 0.434, 0.25, 0.02866, 0.2932, 0.03291, 0.2932, 0.03291, 0.25, 0.02866, 0.373, 0.434, 0.3347, 0.4545, 0.3347, 0.4545, 0.373, 0.434, 0.1653, 0.4545, 0.127, 0.434, 0.127, 0.434, 0.1653, 0.4545, 0.2068, 0.03291, 0.25, 0.02866, 0.25, 0.02866, 0.2068, 0.03291, 0.4065, 0.4065, 0.373, 0.434, 0.373, 0.434, 0.4065, 0.4065, 0.2068, 0.4671, 0.1653, 0.4545, 0.1653, 0.4545, 0.2068, 0.4671, 0.1653, 0.0455, 0.2068, 0.03291, 0.2068, 0.03291, 0.1653, 0.0455, 0.434, 0.373, 0.4065, 0.4065, 0.4065, 0.4065, 0.434, 0.373, 0.25, 0.4713, 0.2068, 0.4671, 0.2068, 0.4671, 0.25, 0.4713, 0.127, 0.06596, 0.1653, 0.0455, 0.1653, 0.0455, 0.127, 0.06596, 0.4545, 0.3347, 0.434, 0.373, 0.434, 0.373, 0.4545, 0.3347, 0.09349, 0.09349, 0.127, 0.06596, 0.127, 0.06596, 0.09349, 0.09349, 0.4671, 0.2932, 0.4545, 0.3347, 0.4545, 0.3347, 0.4671, 0.2932, 0.06596, 0.127, 0.09349, 0.09349, 0.09349, 0.09349, 0.06596, 0.127, 0.4713, 0.25, 0.4671, 0.2932, 0.4671, 0.2932, 0.4713, 0.25, 0.0455, 0.1653, 0.06596, 0.127, 0.06596, 0.127, 0.0455, 0.1653, 0.4671, 0.2068, 0.4713, 0.25, 0.4713, 0.25, 0.4671, 0.2068, 0.03291, 0.2068, 0.0455, 0.1653, 0.0455, 0.1653, 0.03291, 0.2068, 0.4545, 0.1653, 0.4671, 0.2068, 0.4671, 0.2068, 0.4545, 0.1653, 0.02866, 0.25, 0.03291, 0.2068, 0.03291, 0.2068, 0.02866, 0.25, 0.434, 0.127, 0.4545, 0.1653, 0.4545, 0.1653, 0.434, 0.127, 0.03291, 0.2932, 0.02866, 0.25, 0.02866, 0.25, 0.03291, 0.2932, 0.4065, 0.09349, 0.434, 0.127, 0.434, 0.127, 0.4065, 0.09349, 0.0455, 0.3347, 0.03291, 0.2932, 0.03291, 0.2932, 0.0455, 0.3347])
me_cylinder_001.update()
me_cylinder_002 = bpy.data.meshes.new('Cylinder.002')
me_cylinder_002.from_pydata([(0.0, 1.0, -1.0), (0.0, 0.9223, 1.0), (0.1951, 0.9808, -1.0), (0.1799, 0.9045, 1.0), (0.3827, 0.9239, -1.0), (0.3529, 0.8521, 1.0), (0.5556, 0.8315, -1.0), (0.5124, 0.7668, 1.0), (0.7071, 0.7071, -1.0), (0.6521, 0.6521, 1.0), (0.8315, 0.5556, -1.0), (0.7668, 0.5124, 1.0), (0.9239, 0.3827, -1.0), (0.8521, 0.3529, 1.0), (0.9808, 0.1951, -1.0), (0.9045, 0.1799, 1.0), (1.0, 0.0, -1.0), (0.9223, 0.0, 1.0), (0.9808, -0.1951, -1.0), (0.9045, -0.1799, 1.0), (0.9239, -0.3827, -1.0), (0.8521, -0.3529, 1.0), (0.8315, -0.5556, -1.0), (0.7668, -0.5124, 1.0), (0.7071, -0.7071, -1.0), (0.6521, -0.6521, 1.0), (0.5556, -0.8315, -1.0), (0.5124, -0.7668, 1.0), (0.3827, -0.9239, -1.0), (0.3529, -0.8521, 1.0), (0.1951, -0.9808, -1.0), (0.1799, -0.9045, 1.0), (0.0, -1.0, -1.0), (0.0, -0.9223, 1.0), (-0.1951, -0.9808, -1.0), (-0.1799, -0.9045, 1.0), (-0.3827, -0.9239, -1.0), (-0.3529, -0.8521, 1.0), (-0.5556, -0.8315, -1.0), (-0.5124, -0.7668, 1.0), (-0.7071, -0.7071, -1.0), (-0.6521, -0.6521, 1.0), (-0.8315, -0.5556, -1.0), (-0.7668, -0.5124, 1.0), (-0.9239, -0.3827, -1.0), (-0.8521, -0.3529, 1.0), (-0.9808, -0.1951, -1.0), (-0.9045, -0.1799, 1.0), (-1.0, 0.0, -1.0), (-0.9223, 0.0, 1.0), (-0.9808, 0.1951, -1.0), (-0.9045, 0.1799, 1.0), (-0.9239, 0.3827, -1.0), (-0.8521, 0.3529, 1.0), (-0.8315, 0.5556, -1.0), (-0.7668, 0.5124, 1.0), (-0.7071, 0.7071, -1.0), (-0.6521, 0.6521, 1.0), (-0.5556, 0.8315, -1.0), (-0.5124, 0.7668, 1.0), (-0.3827, 0.9239, -1.0), (-0.3529, 0.8521, 1.0), (-0.1951, 0.9808, -1.0), (-0.1799, 0.9045, 1.0), (0.1951, 0.9808, 1.0), (0.0, 1.0, 1.0), (0.3827, 0.9239, 1.0), (0.5556, 0.8315, 1.0), (0.7071, 0.7071, 1.0), (0.8315, 0.5556, 1.0), (0.9239, 0.3827, 1.0), (0.9808, 0.1951, 1.0), (1.0, 0.0, 1.0), (0.9808, -0.1951, 1.0), (0.9239, -0.3827, 1.0), (0.8315, -0.5556, 1.0), (0.7071, -0.7071, 1.0), (0.5556, -0.8315, 1.0), (0.3827, -0.9239, 1.0), (0.1951, -0.9808, 1.0), (0.0, -1.0, 1.0), (-0.1951, -0.9808, 1.0), (-0.3827, -0.9239, 1.0), (-0.5556, -0.8315, 1.0), (-0.7071, -0.7071, 1.0), (-0.8315, -0.5556, 1.0), (-0.9239, -0.3827, 1.0), (-0.9808, -0.1951, 1.0), (-1.0, 0.0, 1.0), (-0.9808, 0.1951, 1.0), (-0.9239, 0.3827, 1.0), (-0.8315, 0.5556, 1.0), (-0.7071, 0.7071, 1.0), (-0.5556, 0.8315, 1.0), (-0.3827, 0.9239, 1.0), (-0.1951, 0.9808, 1.0), (0.1799, 0.9045, -0.9981), (-1.27e-09, 0.9223, -0.9981), (0.3529, 0.8521, -0.9981), (0.5124, 0.7668, -0.9981), (0.6521, 0.6521, -0.9981), (0.7668, 0.5124, -0.9981), (0.8521, 0.3529, -0.9981), (0.9045, 0.1799, -0.9981), (0.9223, 0.0, -0.9981), (0.9045, -0.1799, -0.9981), (0.8521, -0.3529, -0.9981), (0.7668, -0.5124, -0.9981), (0.6521, -0.6521, -0.9981), (0.5124, -0.7668, -0.9981), (0.3529, -0.8521, -0.9981), (0.1799, -0.9045, -0.9981), (-1.27e-09, -0.9223, -0.9981), (-0.1799, -0.9045, -0.9981), (-0.3529, -0.8521, -0.9981), (-0.5124, -0.7668, -0.9981), (-0.6521, -0.6521, -0.9981), (-0.7668, -0.5124, -0.9981), (-0.8521, -0.3529, -0.9981), (-0.9045, -0.1799, -0.9981), (-0.9223, 0.0, -0.9981), (-0.9045, 0.1799, -0.9981), (-0.8521, 0.3529, -0.9981), (-0.7668, 0.5124, -0.9981), (-0.6521, 0.6521, -0.9981), (-0.5124, 0.7668, -0.9981), (-0.3529, 0.8521, -0.9981), (-0.1799, 0.9045, -0.9981)], [], [(0, 65, 64, 2), (2, 64, 66, 4), (4, 66, 67, 6), (6, 67, 68, 8), (8, 68, 69, 10), (10, 69, 70, 12), (12, 70, 71, 14), (14, 71, 72, 16), (16, 72, 73, 18), (18, 73, 74, 20), (20, 74, 75, 22), (22, 75, 76, 24), (24, 76, 77, 26), (26, 77, 78, 28), (28, 78, 79, 30), (30, 79, 80, 32), (32, 80, 81, 34), (34, 81, 82, 36), (36, 82, 83, 38), (38, 83, 84, 40), (40, 84, 85, 42), (42, 85, 86, 44), (44, 86, 87, 46), (46, 87, 88, 48), (48, 88, 89, 50), (50, 89, 90, 52), (52, 90, 91, 54), (54, 91, 92, 56), (56, 92, 93, 58), (58, 93, 94, 60), (27, 25, 108, 109), (60, 94, 95, 62), (62, 95, 65, 0), (0, 2, 4, 6, 8, 10, 12, 14, 16, 18, 20, 22, 24, 26, 28, 30, 32, 34, 36, 38, 40, 42, 44, 46, 48, 50, 52, 54, 56, 58, 60, 62), (1, 3, 64, 65), (3, 5, 66, 64), (5, 7, 67, 66), (7, 9, 68, 67), (9, 11, 69, 68), (11, 13, 70, 69), (13, 15, 71, 70), (15, 17, 72, 71), (17, 19, 73, 72), (19, 21, 74, 73), (21, 23, 75, 74), (23, 25, 76, 75), (25, 27, 77, 76), (27, 29, 78, 77), (29, 31, 79, 78), (31, 33, 80, 79), (33, 35, 81, 80), (35, 37, 82, 81), (37, 39, 83, 82), (39, 41, 84, 83), (41, 43, 85, 84), (43, 45, 86, 85), (45, 47, 87, 86), (47, 49, 88, 87), (49, 51, 89, 88), (51, 53, 90, 89), (53, 55, 91, 90), (55, 57, 92, 91), (57, 59, 93, 92), (59, 61, 94, 93), (61, 63, 95, 94), (63, 1, 65, 95), (96, 97, 127, 126, 125, 124, 123, 122, 121, 120, 119, 118, 117, 116, 115, 114, 113, 112, 111, 110, 109, 108, 107, 106, 105, 104, 103, 102, 101, 100, 99, 98), (55, 53, 122, 123), (29, 27, 109, 110), (3, 1, 97, 96), (57, 55, 123, 124), (31, 29, 110, 111), (5, 3, 96, 98), (59, 57, 124, 125), (33, 31, 111, 112), (7, 5, 98, 99), (61, 59, 125, 126), (35, 33, 112, 113), (9, 7, 99, 100), (63, 61, 126, 127), (37, 35, 113, 114), (11, 9, 100, 101), (1, 63, 127, 97), (39, 37, 114, 115), (13, 11, 101, 102), (41, 39, 115, 116), (15, 13, 102, 103), (43, 41, 116, 117), (17, 15, 103, 104), (45, 43, 117, 118), (19, 17, 104, 105), (47, 45, 118, 119), (21, 19, 105, 106), (49, 47, 119, 120), (23, 21, 106, 107), (51, 49, 120, 121), (25, 23, 107, 108), (53, 51, 121, 122)])
_uv = me_cylinder_002.uv_layers.new(name='UVMap')
_uv.uv.foreach_set('vector', [1.0, 0.5, 1.0, 1.0, 0.9688, 1.0, 0.9688, 0.5, 0.9688, 0.5, 0.9688, 1.0, 0.9375, 1.0, 0.9375, 0.5, 0.9375, 0.5, 0.9375, 1.0, 0.9062, 1.0, 0.9062, 0.5, 0.9062, 0.5, 0.9062, 1.0, 0.875, 1.0, 0.875, 0.5, 0.875, 0.5, 0.875, 1.0, 0.8438, 1.0, 0.8438, 0.5, 0.8438, 0.5, 0.8438, 1.0, 0.8125, 1.0, 0.8125, 0.5, 0.8125, 0.5, 0.8125, 1.0, 0.7812, 1.0, 0.7812, 0.5, 0.7812, 0.5, 0.7812, 1.0, 0.75, 1.0, 0.75, 0.5, 0.75, 0.5, 0.75, 1.0, 0.7188, 1.0, 0.7188, 0.5, 0.7188, 0.5, 0.7188, 1.0, 0.6875, 1.0, 0.6875, 0.5, 0.6875, 0.5, 0.6875, 1.0, 0.6562, 1.0, 0.6562, 0.5, 0.6562, 0.5, 0.6562, 1.0, 0.625, 1.0, 0.625, 0.5, 0.625, 0.5, 0.625, 1.0, 0.5938, 1.0, 0.5938, 0.5, 0.5938, 0.5, 0.5938, 1.0, 0.5625, 1.0, 0.5625, 0.5, 0.5625, 0.5, 0.5625, 1.0, 0.5312, 1.0, 0.5312, 0.5, 0.5312, 0.5, 0.5312, 1.0, 0.5, 1.0, 0.5, 0.5, 0.5, 0.5, 0.5, 1.0, 0.4688, 1.0, 0.4688, 0.5, 0.4688, 0.5, 0.4688, 1.0, 0.4375, 1.0, 0.4375, 0.5, 0.4375, 0.5, 0.4375, 1.0, 0.4062, 1.0, 0.4062, 0.5, 0.4062, 0.5, 0.4062, 1.0, 0.375, 1.0, 0.375, 0.5, 0.375, 0.5, 0.375, 1.0, 0.3438, 1.0, 0.3438, 0.5, 0.3438, 0.5, 0.3438, 1.0, 0.3125, 1.0, 0.3125, 0.5, 0.3125, 0.5, 0.3125, 1.0, 0.2812, 1.0, 0.2812, 0.5, 0.2812, 0.5, 0.2812, 1.0, 0.25, 1.0, 0.25, 0.5, 0.25, 0.5, 0.25, 1.0, 0.2188, 1.0, 0.2188, 0.5, 0.2188, 0.5, 0.2188, 1.0, 0.1875, 1.0, 0.1875, 0.5, 0.1875, 0.5, 0.1875, 1.0, 0.1562, 1.0, 0.1562, 0.5, 0.1562, 0.5, 0.1562, 1.0, 0.125, 1.0, 0.125, 0.5, 0.125, 0.5, 0.125, 1.0, 0.09375, 1.0, 0.09375, 0.5, 0.09375, 0.5, 0.09375, 1.0, 0.0625, 1.0, 0.0625, 0.5, 0.373, 0.06596, 0.4065, 0.09349, 0.4065, 0.09349, 0.373, 0.06596, 0.0625, 0.5, 0.0625, 1.0, 0.03125, 1.0, 0.03125, 0.5, 0.03125, 0.5, 0.03125, 1.0, 0.0, 1.0, 0.0, 0.5, 0.75, 0.49, 0.7968, 0.4854, 0.8418, 0.4717, 0.8833, 0.4496, 0.9197, 0.4197, 0.9496, 0.3833, 0.9717, 0.3418, 0.9854, 0.2968, 0.99, 0.25, 0.9854, 0.2032, 0.9717, 0.1582, 0.9496, 0.1167, 0.9197, 0.08029, 0.8833, 0.05045, 0.8418, 0.02827, 0.7968, 0.01461, 0.75, 0.01, 0.7032, 0.01461, 0.6582, 0.02827, 0.6167, 0.05045, 0.5803, 0.08029, 0.5504, 0.1167, 0.5283, 0.1582, 0.5146, 0.2032, 0.51, 0.25, 0.5146, 0.2968, 0.5283, 0.3418, 0.5504, 0.3833, 0.5803, 0.4197, 0.6167, 0.4496, 0.6582, 0.4717, 0.7032, 0.4854, 0.25, 0.4713, 0.2932, 0.4671, 0.2968, 0.4854, 0.25, 0.49, 0.2932, 0.4671, 0.3347, 0.4545, 0.3418, 0.4717, 0.2968, 0.4854, 0.3347, 0.4545, 0.373, 0.434, 0.3833, 0.4496, 0.3418, 0.4717, 0.373, 0.434, 0.4065, 0.4065, 0.4197, 0.4197, 0.3833, 0.4496, 0.4065, 0.4065, 0.434, 0.373, 0.4496, 0.3833, 0.4197, 0.4197, 0.434, 0.373, 0.4545, 0.3347, 0.4717, 0.3418, 0.4496, 0.3833, 0.4545, 0.3347, 0.4671, 0.2932, 0.4854, 0.2968, 0.4717, 0.3418, 0.4671, 0.2932, 0.4713, 0.25, 0.49, 0.25, 0.4854, 0.2968, 0.4713, 0.25, 0.4671, 0.2068, 0.4854, 0.2032, 0.49, 0.25, 0.4671, 0.2068, 0.4545, 0.1653, 0.4717, 0.1582, 0.4854, 0.2032, 0.4545, 0.1653, 0.434, 0.127, 0.4496, 0.1167, 0.4717, 0.1582, 0.434, 0.127, 0.4065, 0.09349, 0.4197, 0.08029, 0.4496, 0.1167, 0.4065, 0.09349, 0.373, 0.06596, 0.3833, 0.05045, 0.4197, 0.08029, 0.373, 0.06596, 0.3347, 0.0455, 0.3418, 0.02827, 0.3833, 0.05045, 0.3347, 0.0455, 0.2932, 0.03291, 0.2968, 0.01461, 0.3418, 0.02827, 0.2932, 0.03291, 0.25, 0.02866, 0.25, 0.01, 0.2968, 0.01461, 0.25, 0.02866, 0.2068, 0.03291, 0.2032, 0.01461, 0.25, 0.01, 0.2068, 0.03291, 0.1653, 0.0455, 0.1582, 0.02827, 0.2032, 0.01461, 0.1653, 0.0455, 0.127, 0.06596, 0.1167, 0.05045, 0.1582, 0.02827, 0.127, 0.06596, 0.09349, 0.09349, 0.08029, 0.08029, 0.1167, 0.05045, 0.09349, 0.09349, 0.06596, 0.127, 0.05045, 0.1167, 0.08029, 0.08029, 0.06596, 0.127, 0.0455, 0.1653, 0.02827, 0.1582, 0.05045, 0.1167, 0.0455, 0.1653, 0.03291, 0.2068, 0.01461, 0.2032, 0.02827, 0.1582, 0.03291, 0.2068, 0.02866, 0.25, 0.01, 0.25, 0.01461, 0.2032, 0.02866, 0.25, 0.03291, 0.2932, 0.01461, 0.2968, 0.01, 0.25, 0.03291, 0.2932, 0.0455, 0.3347, 0.02827, 0.3418, 0.01461, 0.2968, 0.0455, 0.3347, 0.06596, 0.373, 0.05045, 0.3833, 0.02827, 0.3418, 0.06596, 0.373, 0.09349, 0.4065, 0.08029, 0.4197, 0.05045, 0.3833, 0.09349, 0.4065, 0.127, 0.434, 0.1167, 0.4496, 0.08029, 0.4197, 0.127, 0.434, 0.1653, 0.4545, 0.1582, 0.4717, 0.1167, 0.4496, 0.1653, 0.4545, 0.2068, 0.4671, 0.2032, 0.4854, 0.1582, 0.4717, 0.2068, 0.4671, 0.25, 0.4713, 0.25, 0.49, 0.2032, 0.4854, 0.2932, 0.4671, 0.25, 0.4713, 0.2068, 0.4671, 0.1653, 0.4545, 0.127, 0.434, 0.09349, 0.4065, 0.06596, 0.373, 0.0455, 0.3347, 0.03291, 0.2932, 0.02866, 0.25, 0.03291, 0.2068, 0.0455, 0.1653, 0.06596, 0.127, 0.09349, 0.09349, 0.127, 0.06596, 0.1653, 0.0455, 0.2068, 0.03291, 0.25, 0.02866, 0.2932, 0.03291, 0.3347, 0.0455, 0.373, 0.06596, 0.4065, 0.09349, 0.434, 0.127, 0.4545, 0.1653, 0.4671, 0.2068, 0.4713, 0.25, 0.4671, 0.2932, 0.4545, 0.3347, 0.434, 0.373, 0.4065, 0.4065, 0.373, 0.434, 0.3347, 0.4545, 0.06596, 0.373, 0.0455, 0.3347, 0.0455, 0.3347, 0.06596, 0.373, 0.3347, 0.0455, 0.373, 0.06596, 0.373, 0.06596, 0.3347, 0.0455, 0.2932, 0.4671, 0.25, 0.4713, 0.25, 0.4713, 0.2932, 0.4671, 0.09349, 0.4065, 0.06596, 0.373, 0.06596, 0.373, 0.09349, 0.4065, 0.2932, 0.03291, 0.3347, 0.0455, 0.3347, 0.0455, 0.2932, 0.03291, 0.3347, 0.4545, 0.2932, 0.4671, 0.2932, 0.4671, 0.3347, 0.4545, 0.127, 0.434, 0.09349, 0.4065, 0.09349, 0.4065, 0.127, 0.434, 0.25, 0.02866, 0.2932, 0.03291, 0.2932, 0.03291, 0.25, 0.02866, 0.373, 0.434, 0.3347, 0.4545, 0.3347, 0.4545, 0.373, 0.434, 0.1653, 0.4545, 0.127, 0.434, 0.127, 0.434, 0.1653, 0.4545, 0.2068, 0.03291, 0.25, 0.02866, 0.25, 0.02866, 0.2068, 0.03291, 0.4065, 0.4065, 0.373, 0.434, 0.373, 0.434, 0.4065, 0.4065, 0.2068, 0.4671, 0.1653, 0.4545, 0.1653, 0.4545, 0.2068, 0.4671, 0.1653, 0.0455, 0.2068, 0.03291, 0.2068, 0.03291, 0.1653, 0.0455, 0.434, 0.373, 0.4065, 0.4065, 0.4065, 0.4065, 0.434, 0.373, 0.25, 0.4713, 0.2068, 0.4671, 0.2068, 0.4671, 0.25, 0.4713, 0.127, 0.06596, 0.1653, 0.0455, 0.1653, 0.0455, 0.127, 0.06596, 0.4545, 0.3347, 0.434, 0.373, 0.434, 0.373, 0.4545, 0.3347, 0.09349, 0.09349, 0.127, 0.06596, 0.127, 0.06596, 0.09349, 0.09349, 0.4671, 0.2932, 0.4545, 0.3347, 0.4545, 0.3347, 0.4671, 0.2932, 0.06596, 0.127, 0.09349, 0.09349, 0.09349, 0.09349, 0.06596, 0.127, 0.4713, 0.25, 0.4671, 0.2932, 0.4671, 0.2932, 0.4713, 0.25, 0.0455, 0.1653, 0.06596, 0.127, 0.06596, 0.127, 0.0455, 0.1653, 0.4671, 0.2068, 0.4713, 0.25, 0.4713, 0.25, 0.4671, 0.2068, 0.03291, 0.2068, 0.0455, 0.1653, 0.0455, 0.1653, 0.03291, 0.2068, 0.4545, 0.1653, 0.4671, 0.2068, 0.4671, 0.2068, 0.4545, 0.1653, 0.02866, 0.25, 0.03291, 0.2068, 0.03291, 0.2068, 0.02866, 0.25, 0.434, 0.127, 0.4545, 0.1653, 0.4545, 0.1653, 0.434, 0.127, 0.03291, 0.2932, 0.02866, 0.25, 0.02866, 0.25, 0.03291, 0.2932, 0.4065, 0.09349, 0.434, 0.127, 0.434, 0.127, 0.4065, 0.09349, 0.0455, 0.3347, 0.03291, 0.2932, 0.03291, 0.2932, 0.0455, 0.3347])
me_cylinder_002.update()

# ---- objects
ob_cylinder = bpy.data.objects.new('Cylinder', me_cylinder_004)
ob_cylinder_001 = bpy.data.objects.new('Cylinder.001', me_cylinder_005)
ob_cylinder_002 = bpy.data.objects.new('Cylinder.002', me_cylinder_001)
ob_cylinder_003 = bpy.data.objects.new('Cylinder.003', me_cylinder_002)

# ---- transforms, parenting, visibility, modifiers, constraints
ob_cylinder.location = (0.0, 0.0, 0.0)
ob_cylinder.scale = (0.4829, 0.4829, 0.03359)
ob_cylinder_001.location = (-0.004727, -0.01814, 0.3232)
ob_cylinder_001.scale = (0.03331, 0.03331, 0.3622)
ob_cylinder_002.location = (-0.006483, -0.01814, 0.3277)
ob_cylinder_002.scale = (0.2494, 0.2494, 0.02455)
ob_cylinder_003.location = (-0.003609, -0.01814, 0.5937)
ob_cylinder_003.scale = (0.1501, 0.1501, 0.02155)

# ---- collection membership
scene.collection.objects.link(ob_cylinder)
scene.collection.objects.link(ob_cylinder_001)
scene.collection.objects.link(ob_cylinder_002)
scene.collection.objects.link(ob_cylinder_003)

# ---- scene / render settings (as saved in the file)
scene.frame_start = 1; scene.frame_end = 250; scene.frame_set(1)
scene.render.engine = 'BLENDER_EEVEE_NEXT'
scene.cycles.sampling_pattern = 'TABULATED_SOBOL'
bpy.context.view_layer.update()

# ---- added for rendering (the .blend has no active camera and no usable light): camera, sun
cam_auto = bpy.data.cameras.new('AutoCamera')
cam_auto.lens = 50.0
cam_auto.sensor_width = 36.0
cam_auto.clip_end = 1000.0
ob_auto_camera = bpy.data.objects.new('AutoCamera', cam_auto)
scene.collection.objects.link(ob_auto_camera)
ob_auto_camera.location = (1.43039, -1.71647, 1.46749)
ob_auto_camera.rotation_euler = (1.09748, -7.21219e-08, 0.694738)
scene.camera = ob_auto_camera
light_auto_sun = bpy.data.lights.new('AutoSun', 'SUN')
light_auto_sun.energy = 3.0
light_auto_sun.angle = 0.0523599
ob_auto_sun = bpy.data.objects.new('AutoSun', light_auto_sun)
scene.collection.objects.link(ob_auto_sun)
ob_auto_sun.rotation_euler = (0.872665, 0.174533, 0.523599)
bpy.context.view_layer.update()
